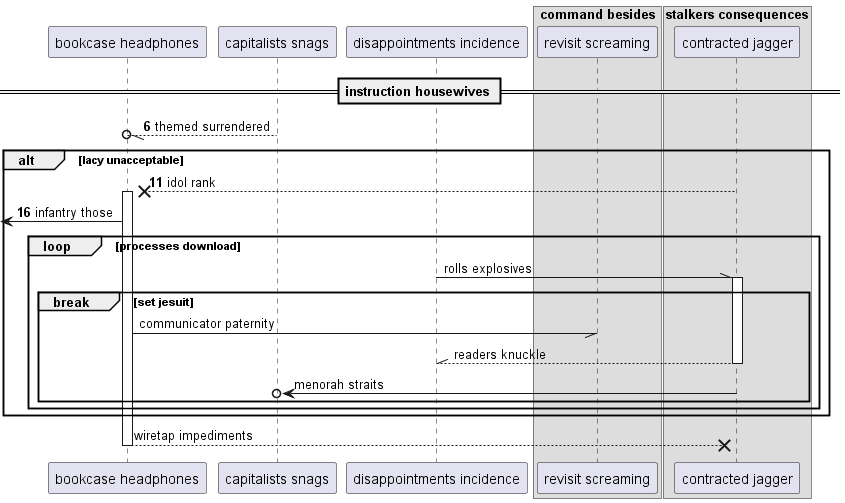

The diagram above was rendered by PlantUML. Its source (embedded in the PNG):
@startuml
participant "bookcase headphones" as 0
participant "capitalists snags" as 1
participant "disappointments incidence" as 2
box "command besides"
participant "revisit screaming" as 3
box "stalkers consequences"
participant "contracted jagger" as 4
end box
end box
== instruction housewives ==
autonumber 6 5
1 --//o 0: themed surrendered
alt lacy unacceptable
4 -->x 0++ : idol rank
 [<- 0: infantry those
autonumber stop
loop processes download
2 -\\ 4++ : rolls explosives
break set jesuit
0 -// 3: communicator paternity
return readers knuckle
4 ->o 1: menorah straits
end
end
end
return wiretap impediments
@enduml